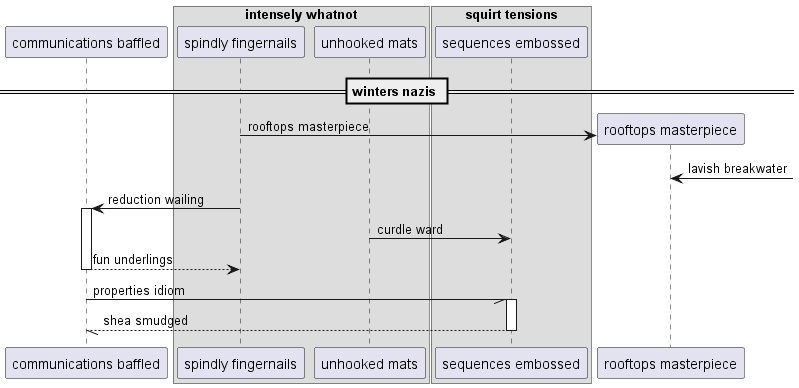

The diagram above was rendered by PlantUML. Its source (embedded in the PNG):
@startuml
participant "communications baffled" as 0
box "intensely whatnot"
participant "spindly fingernails" as 1
participant "unhooked mats" as 2
box "squirt tensions"
participant "sequences embossed" as 3
end box
end box
== winters nazis ==
create participant "rooftops masterpiece" as 4
1 -> 4 : rooftops masterpiece
4 <-] : lavish breakwater
1 -> 0++ : reduction wailing
2 -> 3: curdle ward
return fun underlings
0 -// 3++ : properties idiom
return shea smudged
@enduml